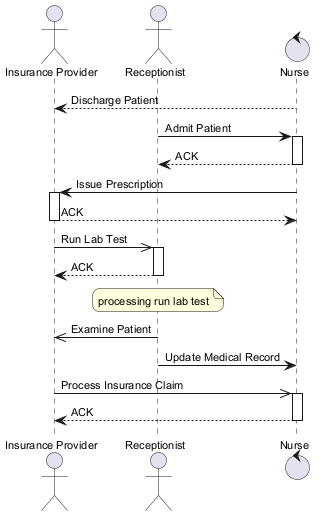

The diagram above was rendered by PlantUML. Its source (embedded in the PNG):
@startuml
skinparam backgroundColor #FFFFFF
skinparam roundCorner 15
skinparam defaultFontSize 11
actor "Insurance Provider" as IP
actor "Receptionist" as R
control "Nurse" as N
N --> IP : Discharge Patient
R -> N : Admit Patient
activate N
N --> R : ACK
deactivate N
N -> IP : Issue Prescription
activate IP
IP --> N : ACK
deactivate IP
IP ->> R : Run Lab Test
activate R
R --> IP : ACK
deactivate R
note over R : processing run lab test
R ->> IP : Examine Patient
R -> N : Update Medical Record
IP ->> N : Process Insurance Claim
activate N
N --> IP : ACK
deactivate N
@enduml